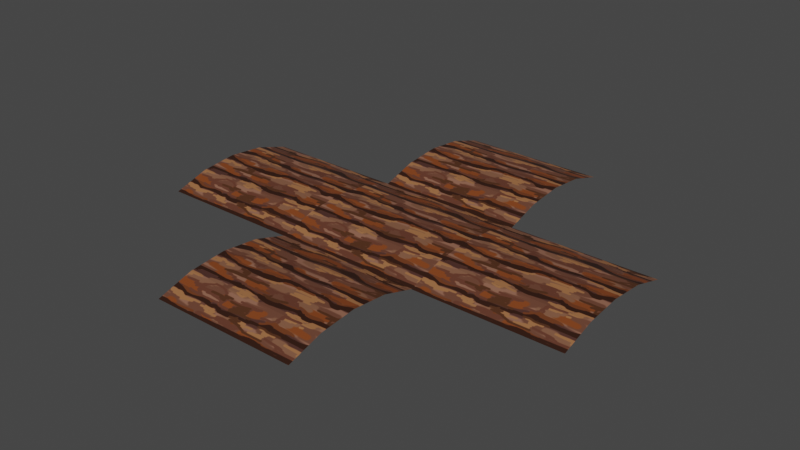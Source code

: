 # Source: basic_lane_tile.blend  (saved by Blender 4.2.66; exported with 4.5.12 LTS)
import bpy
from mathutils import Matrix  # noqa: F401  (used for matrix-valued properties, if any)

bpy.ops.wm.read_factory_settings(use_empty=True)
scene = bpy.context.scene
scene.name = 'Scene'

# ---- collections
col_collection = bpy.data.collections.new('Collection'); scene.collection.children.link(col_collection)

# ---- images (referenced by path relative to the original .blend; pixels are not part of the script)
import os
ASSET_DIR = os.environ.get("B2B_ASSET_DIR", "")  # directory of the original .blend (textures are referenced by path, not embedded)
HERE = os.path.dirname(os.path.abspath(__file__))  # packed textures are extracted next to this script under _unpacked/

def load_image(name, relpath, width, height, colorspace="sRGB"):
    """Load a texture the original file referenced (path relative to the .blend, or extracted next to this script)."""
    p = next((c for c in (os.path.join(HERE, relpath), os.path.join(ASSET_DIR, relpath)) if relpath and os.path.exists(c)), "")
    if p:
        img = bpy.data.images.load(p, check_existing=True)
        img.name = name
    else:  # same state as the original file: an image datablock whose file is absent (Cycles renders it pink)
        img = bpy.data.images.new(name, width, height)
        img.source = "FILE"
        img.filepath = "//" + (relpath or name)
    img.colorspace_settings.name = colorspace
    return img
img_cylinder_base_color = load_image('Cylinder Base Color', '_unpacked/Cylinder_Base_Color.de204e9f.png', 2048, 2048, 'sRGB')

# ---- materials (node trees are filled in below, after node groups)
mat_material = bpy.data.materials.new('Material')
mat_material_009 = bpy.data.materials.new('Material.009')
mat_material_012 = bpy.data.materials.new('Material.012')
mat_material_010 = bpy.data.materials.new('Material.010')
mat_material_006 = bpy.data.materials.new('Material.006')

# ---- material node trees
mat_material.use_nodes = True; mat_material.node_tree.nodes.clear()
_N = mat_material.node_tree.nodes; _L = mat_material.node_tree.links
n0 = _N.new('ShaderNodeBsdfPrincipled'); n0.name = 'Principled BSDF'; n0.location = (10, 300)
n1 = _N.new('ShaderNodeOutputMaterial'); n1.name = 'Material Output'; n1.location = (300, 300)
n2 = _N.new('ShaderNodeTexImage'); n2.name = 'Image Texture'; n2.location = (-280, 260)
n2.image = img_cylinder_base_color
_L.new(n0.outputs[0], n1.inputs[0])
_L.new(n2.outputs[0], n0.inputs[0])
n1.is_active_output = True
mat_material_009.use_nodes = True; mat_material_009.node_tree.nodes.clear()
_N = mat_material_009.node_tree.nodes; _L = mat_material_009.node_tree.links
n0 = _N.new('ShaderNodeBsdfPrincipled'); n0.name = 'Principled BSDF'; n0.location = (10, 300)
n1 = _N.new('ShaderNodeOutputMaterial'); n1.name = 'Material Output'; n1.location = (300, 300)
n2 = _N.new('ShaderNodeBsdfPrincipled'); n2.name = 'Principled BSDF.001'; n2.location = (-611, 300)
n3 = _N.new('ShaderNodeOutputMaterial'); n3.name = 'Material Output.001'; n3.location = (-321, 300)
n4 = _N.new('ShaderNodeTexImage'); n4.name = 'Image Texture'; n4.location = (-901, 260)
n4.image = img_cylinder_base_color
_L.new(n0.outputs[0], n1.inputs[0])
_L.new(n2.outputs[0], n3.inputs[0])
_L.new(n4.outputs[0], n2.inputs[0])
n3.is_active_output = True
mat_material_012.use_nodes = True; mat_material_012.node_tree.nodes.clear()
_N = mat_material_012.node_tree.nodes; _L = mat_material_012.node_tree.links
n0 = _N.new('ShaderNodeBsdfPrincipled'); n0.name = 'Principled BSDF'; n0.location = (10, 300)
n1 = _N.new('ShaderNodeOutputMaterial'); n1.name = 'Material Output'; n1.location = (300, 300)
n2 = _N.new('ShaderNodeBsdfPrincipled'); n2.name = 'Principled BSDF.001'; n2.location = (-484, 361)
n3 = _N.new('ShaderNodeOutputMaterial'); n3.name = 'Material Output.001'; n3.location = (-194, 361)
n4 = _N.new('ShaderNodeTexImage'); n4.name = 'Image Texture'; n4.location = (-774, 321)
n4.image = img_cylinder_base_color
_L.new(n0.outputs[0], n1.inputs[0])
_L.new(n2.outputs[0], n3.inputs[0])
_L.new(n4.outputs[0], n2.inputs[0])
n3.is_active_output = True
mat_material_010.use_nodes = True; mat_material_010.node_tree.nodes.clear()
_N = mat_material_010.node_tree.nodes; _L = mat_material_010.node_tree.links
n0 = _N.new('ShaderNodeBsdfPrincipled'); n0.name = 'Principled BSDF'; n0.location = (10, 300)
n1 = _N.new('ShaderNodeOutputMaterial'); n1.name = 'Material Output'; n1.location = (300, 300)
n2 = _N.new('ShaderNodeBsdfPrincipled'); n2.name = 'Principled BSDF.001'; n2.location = (-577, 298)
n3 = _N.new('ShaderNodeOutputMaterial'); n3.name = 'Material Output.001'; n3.location = (-287, 298)
n4 = _N.new('ShaderNodeTexImage'); n4.name = 'Image Texture'; n4.location = (-867, 258)
n4.image = img_cylinder_base_color
_L.new(n0.outputs[0], n1.inputs[0])
_L.new(n2.outputs[0], n3.inputs[0])
_L.new(n4.outputs[0], n2.inputs[0])
n3.is_active_output = True
mat_material_006.use_nodes = True; mat_material_006.node_tree.nodes.clear()
_N = mat_material_006.node_tree.nodes; _L = mat_material_006.node_tree.links
n0 = _N.new('ShaderNodeBsdfPrincipled'); n0.name = 'Principled BSDF'; n0.location = (10, 300)
n1 = _N.new('ShaderNodeOutputMaterial'); n1.name = 'Material Output'; n1.location = (300, 300)
n2 = _N.new('ShaderNodeBsdfPrincipled'); n2.name = 'Principled BSDF.001'; n2.location = (-419, 351)
n3 = _N.new('ShaderNodeOutputMaterial'); n3.name = 'Material Output.001'; n3.location = (-129, 351)
n4 = _N.new('ShaderNodeTexImage'); n4.name = 'Image Texture'; n4.location = (-709, 311)
n4.image = img_cylinder_base_color
_L.new(n0.outputs[0], n1.inputs[0])
_L.new(n2.outputs[0], n3.inputs[0])
_L.new(n4.outputs[0], n2.inputs[0])
n3.is_active_output = True

# ---- world
world_world = bpy.data.worlds.new('World'); scene.world = world_world
world_world.use_nodes = True; world_world.node_tree.nodes.clear()
_N = world_world.node_tree.nodes; _L = world_world.node_tree.links
n0 = _N.new('ShaderNodeOutputWorld'); n0.name = 'World Output'; n0.location = (300, 300)
n1 = _N.new('ShaderNodeBackground'); n1.name = 'Background'; n1.location = (10, 300)
n1.inputs[0].default_value = (0.05088, 0.05088, 0.05088, 1.0)
_L.new(n1.outputs[0], n0.inputs[0])
n0.is_active_output = True
world_world.color = (0.05088, 0.05088, 0.05088)
world_world.use_sun_shadow = False
world_world.sun_shadow_jitter_overblur = 0.0

# ---- meshes
me_cylinder = bpy.data.meshes.new('Cylinder')
me_cylinder.from_pydata([(-2.353, -0.9745, -1.0), (-2.353, -0.9745, 1.0), (-2.498, -0.4968, -1.0), (-2.498, -0.4968, 1.0), (-2.546, 0.0, -1.0), (-2.546, 0.0, 1.0), (-2.498, 0.4968, -1.0), (-2.498, 0.4968, 1.0), (-2.353, 0.9745, -1.0), (-2.353, 0.9745, 1.0)], [], [(0, 1, 3, 2), (2, 3, 5, 4), (4, 5, 7, 6), (6, 7, 9, 8)])
_uv = me_cylinder.uv_layers.new(name='UVMap')
_uv.uv.foreach_set('vector', [0.004876, 0.9951, 0.004876, 0.004876, 0.2473, 0.004876, 0.2473, 0.9951, 0.2473, 0.9951, 0.2473, 0.004876, 0.4945, 0.004876, 0.4945, 0.9951, 0.4945, 0.9951, 0.4945, 0.004876, 0.7369, 0.004876, 0.7369, 0.9951, 0.7369, 0.9951, 0.7369, 0.004876, 0.9652, 0.004876, 0.9652, 0.9951])
me_cylinder.materials.append(mat_material)
me_cylinder.update()
me_cylinder_001 = bpy.data.meshes.new('Cylinder.001')
me_cylinder_001.from_pydata([(-2.353, -0.9745, -1.0), (-2.353, -0.9745, 1.0), (-2.498, -0.4968, -1.0), (-2.498, -0.4968, 1.0), (-2.546, 0.0, -1.0), (-2.546, 0.0, 1.0), (-2.498, 0.4968, -1.0), (-2.498, 0.4968, 1.0), (-2.353, 0.9745, -1.0), (-2.353, 0.9745, 1.0)], [], [(0, 1, 3, 2), (2, 3, 5, 4), (4, 5, 7, 6), (6, 7, 9, 8)])
_uv = me_cylinder_001.uv_layers.new(name='UVMap')
_uv.uv.foreach_set('vector', [0.004876, 0.9951, 0.004876, 0.004876, 0.2473, 0.004876, 0.2473, 0.9951, 0.2473, 0.9951, 0.2473, 0.004876, 0.4945, 0.004876, 0.4945, 0.9951, 0.4945, 0.9951, 0.4945, 0.004876, 0.7369, 0.004876, 0.7369, 0.9951, 0.7369, 0.9951, 0.7369, 0.004876, 0.9652, 0.004876, 0.9652, 0.9951])
me_cylinder_001.materials.append(mat_material_009)
me_cylinder_001.update()
me_cylinder_002 = bpy.data.meshes.new('Cylinder.002')
me_cylinder_002.from_pydata([(-2.353, -0.9745, -1.0), (-2.353, -0.9745, 1.0), (-2.498, -0.4968, -1.0), (-2.498, -0.4968, 1.0), (-2.546, 0.0, -1.0), (-2.546, 0.0, 1.0), (-2.498, 0.4968, -1.0), (-2.498, 0.4968, 1.0), (-2.353, 0.9745, -1.0), (-2.353, 0.9745, 1.0)], [], [(0, 1, 3, 2), (2, 3, 5, 4), (4, 5, 7, 6), (6, 7, 9, 8)])
_uv = me_cylinder_002.uv_layers.new(name='UVMap')
_uv.uv.foreach_set('vector', [0.004876, 0.9951, 0.004876, 0.004876, 0.2473, 0.004876, 0.2473, 0.9951, 0.2473, 0.9951, 0.2473, 0.004876, 0.4945, 0.004876, 0.4945, 0.9951, 0.4945, 0.9951, 0.4945, 0.004876, 0.7369, 0.004876, 0.7369, 0.9951, 0.7369, 0.9951, 0.7369, 0.004876, 0.9652, 0.004876, 0.9652, 0.9951])
me_cylinder_002.materials.append(mat_material_012)
me_cylinder_002.update()
me_cylinder_003 = bpy.data.meshes.new('Cylinder.003')
me_cylinder_003.from_pydata([(-2.353, -0.9745, -1.0), (-2.353, -0.9745, 1.0), (-2.498, -0.4968, -1.0), (-2.498, -0.4968, 1.0), (-2.546, 0.0, -1.0), (-2.546, 0.0, 1.0), (-2.498, 0.4968, -1.0), (-2.498, 0.4968, 1.0), (-2.353, 0.9745, -1.0), (-2.353, 0.9745, 1.0)], [], [(0, 1, 3, 2), (2, 3, 5, 4), (4, 5, 7, 6), (6, 7, 9, 8)])
_uv = me_cylinder_003.uv_layers.new(name='UVMap')
_uv.uv.foreach_set('vector', [0.004876, 0.9951, 0.004876, 0.004876, 0.2473, 0.004876, 0.2473, 0.9951, 0.2473, 0.9951, 0.2473, 0.004876, 0.4945, 0.004876, 0.4945, 0.9951, 0.4945, 0.9951, 0.4945, 0.004876, 0.7369, 0.004876, 0.7369, 0.9951, 0.7369, 0.9951, 0.7369, 0.004876, 0.9652, 0.004876, 0.9652, 0.9951])
me_cylinder_003.materials.append(mat_material_010)
me_cylinder_003.update()
me_cylinder_004 = bpy.data.meshes.new('Cylinder.004')
me_cylinder_004.from_pydata([(-2.353, -0.9745, -1.0), (-2.353, -0.9745, 1.0), (-2.498, -0.4968, -1.0), (-2.498, -0.4968, 1.0), (-2.546, 0.0, -1.0), (-2.546, 0.0, 1.0), (-2.498, 0.4968, -1.0), (-2.498, 0.4968, 1.0), (-2.353, 0.9745, -1.0), (-2.353, 0.9745, 1.0)], [], [(0, 1, 3, 2), (2, 3, 5, 4), (4, 5, 7, 6), (6, 7, 9, 8)])
_uv = me_cylinder_004.uv_layers.new(name='UVMap')
_uv.uv.foreach_set('vector', [0.004876, 0.9951, 0.004876, 0.004876, 0.2473, 0.004876, 0.2473, 0.9951, 0.2473, 0.9951, 0.2473, 0.004876, 0.4945, 0.004876, 0.4945, 0.9951, 0.4945, 0.9951, 0.4945, 0.004876, 0.7369, 0.004876, 0.7369, 0.9951, 0.7369, 0.9951, 0.7369, 0.004876, 0.9652, 0.004876, 0.9652, 0.9951])
me_cylinder_004.materials.append(mat_material_006)
me_cylinder_004.update()

# ---- objects
ob_cylinder = bpy.data.objects.new('Cylinder', me_cylinder)
ob_cylinder_001 = bpy.data.objects.new('Cylinder.001', me_cylinder_001)
ob_cylinder_002 = bpy.data.objects.new('Cylinder.002', me_cylinder_002)
ob_cylinder_003 = bpy.data.objects.new('Cylinder.003', me_cylinder_003)
ob_cylinder_004 = bpy.data.objects.new('Cylinder.004', me_cylinder_004)

# ---- transforms, parenting, visibility, modifiers, constraints
ob_cylinder.location = (-1.966, 0.0, 0.0)
ob_cylinder.rotation_euler = (-0.0, 1.571, 0.0)
ob_cylinder_001.location = (1.996, 0.0, 0.0)
ob_cylinder_001.rotation_euler = (-0.0, 1.571, 0.0)
ob_cylinder_002.location = (0.0, 1.941, 0.0)
ob_cylinder_002.rotation_euler = (-0.0, 1.571, 0.0)
ob_cylinder_003.location = (0.0, -1.934, 0.0)
ob_cylinder_003.rotation_euler = (-0.0, 1.571, 0.0)
ob_cylinder_004.location = (0.0, 0.0, 0.0)
ob_cylinder_004.rotation_euler = (-0.0, 1.571, 0.0)

# ---- collection membership
col_collection.objects.link(ob_cylinder)
col_collection.objects.link(ob_cylinder_001)
col_collection.objects.link(ob_cylinder_002)
col_collection.objects.link(ob_cylinder_003)
col_collection.objects.link(ob_cylinder_004)

# ---- scene / render settings (as saved in the file)
scene.frame_start = 1; scene.frame_end = 250; scene.frame_set(1)
scene.render.engine = 'BLENDER_EEVEE_NEXT'
scene.cycles.sampling_pattern = 'TABULATED_SOBOL'
scene.cycles.use_light_tree = False
scene.view_settings.view_transform = 'Filmic'
bpy.context.view_layer.update()

# ---- added for rendering (the .blend has no active camera and no usable light): camera, sun
cam_auto = bpy.data.cameras.new('AutoCamera')
cam_auto.lens = 50.0
cam_auto.sensor_width = 36.0
cam_auto.clip_end = 1000.0
ob_auto_camera = bpy.data.objects.new('AutoCamera', cam_auto)
scene.collection.objects.link(ob_auto_camera)
ob_auto_camera.location = (7.72832, -9.25269, 8.62016)
ob_auto_camera.rotation_euler = (1.09748, -7.21219e-08, 0.694738)
scene.camera = ob_auto_camera
light_auto_sun = bpy.data.lights.new('AutoSun', 'SUN')
light_auto_sun.energy = 3.0
light_auto_sun.angle = 0.0523599
ob_auto_sun = bpy.data.objects.new('AutoSun', light_auto_sun)
scene.collection.objects.link(ob_auto_sun)
ob_auto_sun.rotation_euler = (0.872665, 0.174533, 0.523599)
bpy.context.view_layer.update()

